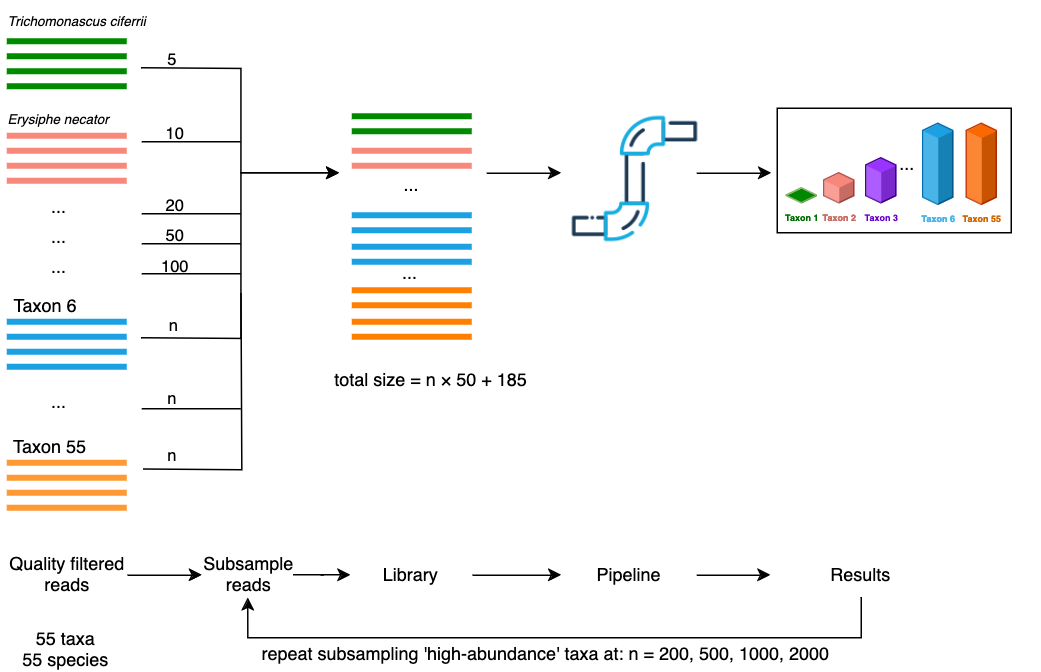

The diagram above was exported from draw.io. Its source (the exported page's mxGraphModel, read from the mxfile embedded in the PNG):
<mxGraphModel dx="1124" dy="1166" grid="1" gridSize="10" guides="1" tooltips="1" connect="1" arrows="1" fold="1" page="1" pageScale="1" pageWidth="850" pageHeight="1100" background="none" math="0" shadow="0">
  <root>
    <mxCell id="0" />
    <mxCell id="1" parent="0" />
    <mxCell id="WHsXw2KGtuoaq_MTW1Jf-54" style="edgeStyle=orthogonalEdgeStyle;rounded=0;orthogonalLoop=1;jettySize=auto;html=1;entryX=0;entryY=0.5;entryDx=0;entryDy=0;fontFamily=Helvetica;fontSize=12;fontColor=#ffffff;" parent="1" target="WHsXw2KGtuoaq_MTW1Jf-53" edge="1">
      <mxGeometry relative="1" as="geometry">
        <mxPoint x="110" y="60" as="sourcePoint" />
      </mxGeometry>
    </mxCell>
    <mxCell id="4j9oh7UuTwPKS940BJIE-1" value="5" style="edgeLabel;html=1;align=center;verticalAlign=middle;resizable=0;points=[];labelBackgroundColor=none;" parent="WHsXw2KGtuoaq_MTW1Jf-54" vertex="1" connectable="0">
      <mxGeometry x="-0.6823" relative="1" as="geometry">
        <mxPoint x="-12" y="-6" as="offset" />
      </mxGeometry>
    </mxCell>
    <mxCell id="WHsXw2KGtuoaq_MTW1Jf-1" value="" style="rounded=0;whiteSpace=wrap;html=1;fillColor=#008a00;strokeColor=none;fontColor=#ffffff;" parent="1" vertex="1">
      <mxGeometry x="20" y="40" width="80" height="4" as="geometry" />
    </mxCell>
    <mxCell id="WHsXw2KGtuoaq_MTW1Jf-2" value="" style="rounded=0;whiteSpace=wrap;html=1;fillColor=#008a00;strokeColor=none;fontColor=#ffffff;" parent="1" vertex="1">
      <mxGeometry x="20" y="50" width="80" height="4" as="geometry" />
    </mxCell>
    <mxCell id="WHsXw2KGtuoaq_MTW1Jf-3" value="" style="rounded=0;whiteSpace=wrap;html=1;fillColor=#008a00;strokeColor=none;fontColor=#ffffff;" parent="1" vertex="1">
      <mxGeometry x="20" y="60" width="80" height="4" as="geometry" />
    </mxCell>
    <mxCell id="WHsXw2KGtuoaq_MTW1Jf-4" value="" style="rounded=0;whiteSpace=wrap;html=1;fillColor=#008a00;strokeColor=none;fontColor=#ffffff;" parent="1" vertex="1">
      <mxGeometry x="20" y="70" width="80" height="4" as="geometry" />
    </mxCell>
    <mxCell id="WHsXw2KGtuoaq_MTW1Jf-7" value="Trichomonascus ciferrii" style="text;html=1;align=left;verticalAlign=middle;whiteSpace=wrap;rounded=0;fontFamily=Helvetica;fontSize=9;fontStyle=2" parent="1" vertex="1">
      <mxGeometry x="19" y="15" width="135" height="30" as="geometry" />
    </mxCell>
    <mxCell id="WHsXw2KGtuoaq_MTW1Jf-8" value="" style="rounded=0;whiteSpace=wrap;html=1;fillColor=#F8887C;strokeColor=none;" parent="1" vertex="1">
      <mxGeometry x="20" y="103" width="80" height="4" as="geometry" />
    </mxCell>
    <mxCell id="WHsXw2KGtuoaq_MTW1Jf-9" value="" style="rounded=0;whiteSpace=wrap;html=1;fillColor=#F8887C;strokeColor=none;" parent="1" vertex="1">
      <mxGeometry x="20" y="113" width="80" height="4" as="geometry" />
    </mxCell>
    <mxCell id="WHsXw2KGtuoaq_MTW1Jf-10" value="" style="rounded=0;whiteSpace=wrap;html=1;fillColor=#F8887C;strokeColor=none;" parent="1" vertex="1">
      <mxGeometry x="20" y="123" width="80" height="4" as="geometry" />
    </mxCell>
    <mxCell id="WHsXw2KGtuoaq_MTW1Jf-11" value="" style="rounded=0;whiteSpace=wrap;html=1;fillColor=#F8887C;strokeColor=none;" parent="1" vertex="1">
      <mxGeometry x="20" y="133" width="80" height="4" as="geometry" />
    </mxCell>
    <mxCell id="WHsXw2KGtuoaq_MTW1Jf-12" value="&lt;em style=&quot;font-size: 9px;&quot;&gt;Erysiphe necator&lt;/em&gt;" style="text;html=1;align=left;verticalAlign=middle;whiteSpace=wrap;rounded=0;fontFamily=Helvetica;fontSize=9;" parent="1" vertex="1">
      <mxGeometry x="19" y="80" width="126" height="30" as="geometry" />
    </mxCell>
    <mxCell id="WHsXw2KGtuoaq_MTW1Jf-13" value="..." style="text;html=1;align=center;verticalAlign=middle;whiteSpace=wrap;rounded=0;fontFamily=Helvetica;fontSize=12;" parent="1" vertex="1">
      <mxGeometry x="25" y="138" width="60" height="30" as="geometry" />
    </mxCell>
    <mxCell id="WHsXw2KGtuoaq_MTW1Jf-14" value="" style="rounded=0;whiteSpace=wrap;html=1;fillColor=#1ba1e2;strokeColor=none;fontColor=#ffffff;" parent="1" vertex="1">
      <mxGeometry x="20" y="227" width="80" height="4" as="geometry" />
    </mxCell>
    <mxCell id="WHsXw2KGtuoaq_MTW1Jf-15" value="" style="rounded=0;whiteSpace=wrap;html=1;fillColor=#1ba1e2;strokeColor=none;fontColor=#ffffff;" parent="1" vertex="1">
      <mxGeometry x="20" y="237" width="80" height="4" as="geometry" />
    </mxCell>
    <mxCell id="WHsXw2KGtuoaq_MTW1Jf-56" style="edgeStyle=orthogonalEdgeStyle;rounded=0;orthogonalLoop=1;jettySize=auto;html=1;entryX=0;entryY=0.5;entryDx=0;entryDy=0;fontFamily=Helvetica;fontSize=12;fontColor=#ffffff;" parent="1" target="WHsXw2KGtuoaq_MTW1Jf-53" edge="1">
      <mxGeometry relative="1" as="geometry">
        <mxPoint x="110" y="240" as="sourcePoint" />
      </mxGeometry>
    </mxCell>
    <mxCell id="4j9oh7UuTwPKS940BJIE-3" value="n" style="edgeLabel;html=1;align=center;verticalAlign=middle;resizable=0;points=[];labelBackgroundColor=none;" parent="WHsXw2KGtuoaq_MTW1Jf-56" vertex="1" connectable="0">
      <mxGeometry x="-0.8047" y="1" relative="1" as="geometry">
        <mxPoint x="-3" y="-8" as="offset" />
      </mxGeometry>
    </mxCell>
    <mxCell id="WHsXw2KGtuoaq_MTW1Jf-16" value="" style="rounded=0;whiteSpace=wrap;html=1;fillColor=#1ba1e2;strokeColor=none;fontColor=#ffffff;" parent="1" vertex="1">
      <mxGeometry x="20" y="247" width="80" height="4" as="geometry" />
    </mxCell>
    <mxCell id="WHsXw2KGtuoaq_MTW1Jf-17" value="" style="rounded=0;whiteSpace=wrap;html=1;fillColor=#1ba1e2;strokeColor=none;fontColor=#ffffff;" parent="1" vertex="1">
      <mxGeometry x="20" y="257" width="80" height="4" as="geometry" />
    </mxCell>
    <mxCell id="WHsXw2KGtuoaq_MTW1Jf-18" value="Taxon 6" style="text;html=1;align=center;verticalAlign=middle;whiteSpace=wrap;rounded=0;fontFamily=Helvetica;fontSize=12;" parent="1" vertex="1">
      <mxGeometry x="16" y="204" width="60" height="30" as="geometry" />
    </mxCell>
    <mxCell id="WHsXw2KGtuoaq_MTW1Jf-66" style="edgeStyle=orthogonalEdgeStyle;rounded=0;orthogonalLoop=1;jettySize=auto;html=1;exitX=1;exitY=0.5;exitDx=0;exitDy=0;fontFamily=Helvetica;fontSize=12;fontColor=#ffffff;" parent="1" source="WHsXw2KGtuoaq_MTW1Jf-19" target="WHsXw2KGtuoaq_MTW1Jf-64" edge="1">
      <mxGeometry relative="1" as="geometry" />
    </mxCell>
    <mxCell id="WHsXw2KGtuoaq_MTW1Jf-19" value="Quality filtered reads" style="text;html=1;align=center;verticalAlign=middle;whiteSpace=wrap;rounded=0;fontFamily=Helvetica;fontSize=12;" parent="1" vertex="1">
      <mxGeometry x="19.5" y="383" width="81" height="30" as="geometry" />
    </mxCell>
    <mxCell id="WHsXw2KGtuoaq_MTW1Jf-20" value="" style="rounded=0;whiteSpace=wrap;html=1;fillColor=#1ba1e2;strokeColor=none;fontColor=#ffffff;" parent="1" vertex="1">
      <mxGeometry x="250" y="156" width="80" height="4" as="geometry" />
    </mxCell>
    <mxCell id="WHsXw2KGtuoaq_MTW1Jf-21" value="" style="rounded=0;whiteSpace=wrap;html=1;fillColor=#1ba1e2;strokeColor=none;fontColor=#ffffff;" parent="1" vertex="1">
      <mxGeometry x="250" y="166" width="80" height="4" as="geometry" />
    </mxCell>
    <mxCell id="WHsXw2KGtuoaq_MTW1Jf-24" value="" style="rounded=0;whiteSpace=wrap;html=1;fillColor=#F8887C;strokeColor=none;" parent="1" vertex="1">
      <mxGeometry x="250" y="113" width="80" height="4" as="geometry" />
    </mxCell>
    <mxCell id="WHsXw2KGtuoaq_MTW1Jf-25" value="" style="rounded=0;whiteSpace=wrap;html=1;fillColor=#F8887C;strokeColor=none;" parent="1" vertex="1">
      <mxGeometry x="250" y="123" width="80" height="4" as="geometry" />
    </mxCell>
    <mxCell id="WHsXw2KGtuoaq_MTW1Jf-28" value="" style="rounded=0;whiteSpace=wrap;html=1;fillColor=#008a00;strokeColor=none;fontColor=#ffffff;" parent="1" vertex="1">
      <mxGeometry x="250" y="90" width="80" height="4" as="geometry" />
    </mxCell>
    <mxCell id="WHsXw2KGtuoaq_MTW1Jf-29" value="" style="rounded=0;whiteSpace=wrap;html=1;fillColor=#008a00;strokeColor=none;fontColor=#ffffff;" parent="1" vertex="1">
      <mxGeometry x="250" y="100" width="80" height="4" as="geometry" />
    </mxCell>
    <mxCell id="WHsXw2KGtuoaq_MTW1Jf-32" value="..." style="text;html=1;align=center;verticalAlign=middle;whiteSpace=wrap;rounded=0;fontFamily=Helvetica;fontSize=12;" parent="1" vertex="1">
      <mxGeometry x="260" y="123" width="60" height="30" as="geometry" />
    </mxCell>
    <mxCell id="WHsXw2KGtuoaq_MTW1Jf-68" style="edgeStyle=orthogonalEdgeStyle;rounded=0;orthogonalLoop=1;jettySize=auto;html=1;exitX=1;exitY=0.5;exitDx=0;exitDy=0;fontFamily=Helvetica;fontSize=12;fontColor=#ffffff;" parent="1" source="WHsXw2KGtuoaq_MTW1Jf-33" target="WHsXw2KGtuoaq_MTW1Jf-36" edge="1">
      <mxGeometry relative="1" as="geometry" />
    </mxCell>
    <mxCell id="WHsXw2KGtuoaq_MTW1Jf-33" value="Library" style="text;html=1;align=center;verticalAlign=middle;whiteSpace=wrap;rounded=0;fontFamily=Helvetica;fontSize=12;" parent="1" vertex="1">
      <mxGeometry x="249.5" y="383" width="81" height="30" as="geometry" />
    </mxCell>
    <mxCell id="WHsXw2KGtuoaq_MTW1Jf-63" style="edgeStyle=orthogonalEdgeStyle;rounded=0;orthogonalLoop=1;jettySize=auto;html=1;fontFamily=Helvetica;fontSize=12;fontColor=#ffffff;" parent="1" edge="1">
      <mxGeometry relative="1" as="geometry">
        <mxPoint x="530" y="130" as="targetPoint" />
        <mxPoint x="480" y="130" as="sourcePoint" />
      </mxGeometry>
    </mxCell>
    <mxCell id="WHsXw2KGtuoaq_MTW1Jf-35" value="" style="shape=image;html=1;verticalAlign=top;verticalLabelPosition=bottom;labelBackgroundColor=#ffffff;imageAspect=0;aspect=fixed;image=https://cdn0.iconfinder.com/data/icons/construction-2-21/512/construction-industry-building-41-128.png;rounded=0;strokeColor=#005700;align=center;fontFamily=Helvetica;fontSize=12;fontColor=#ffffff;fillColor=#008a00;rotation=-90;" parent="1" vertex="1">
      <mxGeometry x="395" y="89" width="88" height="88" as="geometry" />
    </mxCell>
    <mxCell id="WHsXw2KGtuoaq_MTW1Jf-69" style="edgeStyle=orthogonalEdgeStyle;rounded=0;orthogonalLoop=1;jettySize=auto;html=1;exitX=1;exitY=0.5;exitDx=0;exitDy=0;fontFamily=Helvetica;fontSize=12;fontColor=#ffffff;" parent="1" source="WHsXw2KGtuoaq_MTW1Jf-36" target="WHsXw2KGtuoaq_MTW1Jf-50" edge="1">
      <mxGeometry relative="1" as="geometry" />
    </mxCell>
    <mxCell id="WHsXw2KGtuoaq_MTW1Jf-36" value="Pipeline" style="text;html=1;align=center;verticalAlign=middle;whiteSpace=wrap;rounded=0;fontFamily=Helvetica;fontSize=12;" parent="1" vertex="1">
      <mxGeometry x="390" y="383" width="90" height="30" as="geometry" />
    </mxCell>
    <mxCell id="WHsXw2KGtuoaq_MTW1Jf-43" value="" style="group;fontSize=5;strokeColor=none;fontColor=#49b3e7;" parent="1" vertex="1" connectable="0">
      <mxGeometry x="540" y="90" width="170" height="80" as="geometry" />
    </mxCell>
    <mxCell id="WHsXw2KGtuoaq_MTW1Jf-52" value="" style="rounded=0;whiteSpace=wrap;html=1;strokeColor=#000000;align=center;verticalAlign=middle;fontFamily=Helvetica;fontSize=12;fontColor=#ffffff;fillColor=#FFFFFF;" parent="WHsXw2KGtuoaq_MTW1Jf-43" vertex="1">
      <mxGeometry x="-6" y="-3" width="156" height="83" as="geometry" />
    </mxCell>
    <mxCell id="WHsXw2KGtuoaq_MTW1Jf-38" value="Taxon 1" style="verticalLabelPosition=bottom;verticalAlign=top;html=1;shape=mxgraph.infographic.shadedCube;isoAngle=15;fillColor=#008900;strokeColor=#82b366;fontStyle=1;fontSize=6;shadow=0;rounded=0;align=center;fontFamily=Helvetica;fontColor=#006d00;" parent="WHsXw2KGtuoaq_MTW1Jf-43" vertex="1">
      <mxGeometry y="50" width="20" height="10" as="geometry" />
    </mxCell>
    <mxCell id="WHsXw2KGtuoaq_MTW1Jf-39" value="&lt;font color=&quot;#c56c62&quot;&gt;Taxon 2&lt;/font&gt;" style="verticalLabelPosition=bottom;verticalAlign=top;html=1;shape=mxgraph.infographic.shadedCube;isoAngle=15;fillColor=#f7877b;strokeColor=#b85450;fontStyle=1;fontSize=6;shadow=0;rounded=0;align=center;fontFamily=Helvetica;" parent="WHsXw2KGtuoaq_MTW1Jf-43" vertex="1">
      <mxGeometry x="25" y="40" width="20" height="20" as="geometry" />
    </mxCell>
    <mxCell id="WHsXw2KGtuoaq_MTW1Jf-42" value="&lt;font color=&quot;#6600cc&quot;&gt;Taxon 3&lt;/font&gt;" style="verticalLabelPosition=bottom;verticalAlign=top;html=1;shape=mxgraph.infographic.shadedCube;isoAngle=15;fillColor=#9933FF;strokeColor=#4C0099;fontStyle=1;fontColor=#000000;fontSize=6;shadow=0;rounded=0;align=center;fontFamily=Helvetica;" parent="WHsXw2KGtuoaq_MTW1Jf-43" vertex="1">
      <mxGeometry x="53" y="30" width="20" height="30" as="geometry" />
    </mxCell>
    <mxCell id="WHsXw2KGtuoaq_MTW1Jf-49" value="..." style="text;html=1;align=center;verticalAlign=middle;whiteSpace=wrap;rounded=0;fontFamily=Helvetica;fontSize=12;" parent="WHsXw2KGtuoaq_MTW1Jf-43" vertex="1">
      <mxGeometry x="66" y="18.75" width="29" height="30" as="geometry" />
    </mxCell>
    <mxCell id="Qf1BDyTONtvc3kxvGTfT-22" value="&lt;font color=&quot;#cc6600&quot;&gt;Taxon 55&lt;/font&gt;" style="verticalLabelPosition=bottom;verticalAlign=top;html=1;shape=mxgraph.infographic.shadedCube;isoAngle=15;fillColor=#fa6800;strokeColor=#C73500;fontStyle=1;fontColor=#000000;fontSize=6;shadow=0;rounded=0;align=center;fontFamily=Helvetica;" parent="WHsXw2KGtuoaq_MTW1Jf-43" vertex="1">
      <mxGeometry x="120" y="7" width="20" height="54" as="geometry" />
    </mxCell>
    <mxCell id="WHsXw2KGtuoaq_MTW1Jf-65" style="edgeStyle=orthogonalEdgeStyle;rounded=0;orthogonalLoop=1;jettySize=auto;html=1;entryX=0.5;entryY=1;entryDx=0;entryDy=0;fontFamily=Helvetica;fontSize=12;fontColor=#ffffff;" parent="1" source="WHsXw2KGtuoaq_MTW1Jf-50" target="WHsXw2KGtuoaq_MTW1Jf-64" edge="1">
      <mxGeometry relative="1" as="geometry">
        <Array as="points">
          <mxPoint x="590" y="440" />
          <mxPoint x="181" y="440" />
        </Array>
      </mxGeometry>
    </mxCell>
    <mxCell id="WHsXw2KGtuoaq_MTW1Jf-71" value="&lt;font color=&quot;#000000&quot;&gt;repeat subsampling 'high-abundance' taxa at: n = 200, 500, 1000, 2000&lt;/font&gt;" style="edgeLabel;html=1;align=center;verticalAlign=middle;resizable=0;points=[];rounded=0;strokeColor=#005700;fontFamily=Helvetica;fontSize=12;fontColor=#ffffff;fillColor=#008a00;" parent="WHsXw2KGtuoaq_MTW1Jf-65" vertex="1" connectable="0">
      <mxGeometry x="0.2969" y="-1" relative="1" as="geometry">
        <mxPoint x="61" y="11" as="offset" />
      </mxGeometry>
    </mxCell>
    <mxCell id="WHsXw2KGtuoaq_MTW1Jf-50" value="Results" style="text;html=1;align=center;verticalAlign=middle;whiteSpace=wrap;rounded=0;fontFamily=Helvetica;fontSize=12;" parent="1" vertex="1">
      <mxGeometry x="529.5" y="383" width="121" height="30" as="geometry" />
    </mxCell>
    <mxCell id="WHsXw2KGtuoaq_MTW1Jf-53" value="" style="whiteSpace=wrap;html=1;aspect=fixed;rounded=0;align=center;verticalAlign=middle;fontFamily=Helvetica;fontSize=12;fillColor=none;strokeColor=none;" parent="1" vertex="1">
      <mxGeometry x="242" y="109" width="42" height="42" as="geometry" />
    </mxCell>
    <mxCell id="WHsXw2KGtuoaq_MTW1Jf-60" value="" style="endArrow=none;html=1;rounded=0;fontFamily=Helvetica;fontSize=12;fontColor=#ffffff;" parent="1" edge="1">
      <mxGeometry width="50" height="50" relative="1" as="geometry">
        <mxPoint x="110" y="157" as="sourcePoint" />
        <mxPoint x="176" y="157" as="targetPoint" />
      </mxGeometry>
    </mxCell>
    <mxCell id="Qf1BDyTONtvc3kxvGTfT-1" value="&lt;div&gt;20&lt;/div&gt;&lt;div&gt;&lt;br&gt;&lt;/div&gt;" style="edgeLabel;html=1;align=center;verticalAlign=middle;resizable=0;points=[];labelBackgroundColor=none;" parent="WHsXw2KGtuoaq_MTW1Jf-60" vertex="1" connectable="0">
      <mxGeometry x="-0.2492" y="-2" relative="1" as="geometry">
        <mxPoint x="-3" y="-1" as="offset" />
      </mxGeometry>
    </mxCell>
    <mxCell id="WHsXw2KGtuoaq_MTW1Jf-62" style="edgeStyle=orthogonalEdgeStyle;rounded=0;orthogonalLoop=1;jettySize=auto;html=1;fontFamily=Helvetica;fontSize=12;fontColor=#ffffff;" parent="1" edge="1">
      <mxGeometry relative="1" as="geometry">
        <mxPoint x="340" y="130" as="sourcePoint" />
        <mxPoint x="390" y="130" as="targetPoint" />
      </mxGeometry>
    </mxCell>
    <mxCell id="WHsXw2KGtuoaq_MTW1Jf-67" style="edgeStyle=orthogonalEdgeStyle;rounded=0;orthogonalLoop=1;jettySize=auto;html=1;exitX=1;exitY=0.5;exitDx=0;exitDy=0;fontFamily=Helvetica;fontSize=12;fontColor=#ffffff;" parent="1" source="WHsXw2KGtuoaq_MTW1Jf-64" target="WHsXw2KGtuoaq_MTW1Jf-33" edge="1">
      <mxGeometry relative="1" as="geometry" />
    </mxCell>
    <mxCell id="WHsXw2KGtuoaq_MTW1Jf-64" value="Subsample&lt;br&gt;reads" style="text;html=1;align=center;verticalAlign=middle;whiteSpace=wrap;rounded=0;fontFamily=Helvetica;fontSize=12;" parent="1" vertex="1">
      <mxGeometry x="150.5" y="383" width="61" height="30" as="geometry" />
    </mxCell>
    <mxCell id="WHsXw2KGtuoaq_MTW1Jf-74" value="&lt;div&gt;55 taxa&lt;/div&gt;&lt;div&gt;55 species&lt;/div&gt;" style="text;html=1;align=center;verticalAlign=middle;whiteSpace=wrap;rounded=0;fontFamily=Helvetica;fontSize=12;" parent="1" vertex="1">
      <mxGeometry x="19" y="433" width="81" height="30" as="geometry" />
    </mxCell>
    <mxCell id="WHsXw2KGtuoaq_MTW1Jf-75" value="&lt;font color=&quot;#49b3e7&quot;&gt;Taxon 6&lt;/font&gt;" style="verticalLabelPosition=bottom;verticalAlign=top;html=1;shape=mxgraph.infographic.shadedCube;isoAngle=15;fillColor=#1ba1e2;strokeColor=#006EAF;fontStyle=1;fontColor=#ffffff;fontSize=6;shadow=0;rounded=0;align=center;fontFamily=Helvetica;" parent="1" vertex="1">
      <mxGeometry x="631" y="97" width="20" height="54" as="geometry" />
    </mxCell>
    <mxCell id="WHsXw2KGtuoaq_MTW1Jf-76" value="total size = n&amp;nbsp;&lt;span class=&quot;box&quot;&gt;×&lt;/span&gt; 50 + 185" style="text;html=1;align=center;verticalAlign=middle;whiteSpace=wrap;rounded=0;fontFamily=Helvetica;fontSize=12;" parent="1" vertex="1">
      <mxGeometry x="234.5" y="253" width="135.5" height="30" as="geometry" />
    </mxCell>
    <mxCell id="Qf1BDyTONtvc3kxvGTfT-2" value="" style="endArrow=none;html=1;rounded=0;fontFamily=Helvetica;fontSize=12;fontColor=#ffffff;" parent="1" edge="1">
      <mxGeometry width="50" height="50" relative="1" as="geometry">
        <mxPoint x="110" y="177" as="sourcePoint" />
        <mxPoint x="176" y="177" as="targetPoint" />
      </mxGeometry>
    </mxCell>
    <mxCell id="Qf1BDyTONtvc3kxvGTfT-3" value="&lt;div&gt;50&lt;/div&gt;&lt;div&gt;&lt;br&gt;&lt;/div&gt;" style="edgeLabel;html=1;align=center;verticalAlign=middle;resizable=0;points=[];labelBackgroundColor=none;" parent="Qf1BDyTONtvc3kxvGTfT-2" vertex="1" connectable="0">
      <mxGeometry x="-0.2492" y="-2" relative="1" as="geometry">
        <mxPoint x="-3" y="-1" as="offset" />
      </mxGeometry>
    </mxCell>
    <mxCell id="Qf1BDyTONtvc3kxvGTfT-4" value="..." style="text;html=1;align=center;verticalAlign=middle;whiteSpace=wrap;rounded=0;fontFamily=Helvetica;fontSize=12;" parent="1" vertex="1">
      <mxGeometry x="25" y="158" width="60" height="30" as="geometry" />
    </mxCell>
    <mxCell id="Qf1BDyTONtvc3kxvGTfT-5" value="" style="endArrow=none;html=1;rounded=0;fontFamily=Helvetica;fontSize=12;fontColor=#ffffff;" parent="1" edge="1">
      <mxGeometry width="50" height="50" relative="1" as="geometry">
        <mxPoint x="110" y="197" as="sourcePoint" />
        <mxPoint x="176" y="197" as="targetPoint" />
      </mxGeometry>
    </mxCell>
    <mxCell id="Qf1BDyTONtvc3kxvGTfT-6" value="100" style="edgeLabel;html=1;align=center;verticalAlign=middle;resizable=0;points=[];labelBackgroundColor=none;" parent="Qf1BDyTONtvc3kxvGTfT-5" vertex="1" connectable="0">
      <mxGeometry x="-0.2492" y="-2" relative="1" as="geometry">
        <mxPoint x="-3" y="-7" as="offset" />
      </mxGeometry>
    </mxCell>
    <mxCell id="Qf1BDyTONtvc3kxvGTfT-7" value="..." style="text;html=1;align=center;verticalAlign=middle;whiteSpace=wrap;rounded=0;fontFamily=Helvetica;fontSize=12;" parent="1" vertex="1">
      <mxGeometry x="25" y="178" width="60" height="30" as="geometry" />
    </mxCell>
    <mxCell id="Qf1BDyTONtvc3kxvGTfT-8" value="" style="endArrow=none;html=1;rounded=0;fontFamily=Helvetica;fontSize=12;fontColor=#ffffff;" parent="1" edge="1">
      <mxGeometry width="50" height="50" relative="1" as="geometry">
        <mxPoint x="110" y="109" as="sourcePoint" />
        <mxPoint x="176" y="109" as="targetPoint" />
      </mxGeometry>
    </mxCell>
    <mxCell id="Qf1BDyTONtvc3kxvGTfT-9" value="&lt;div&gt;10&lt;/div&gt;&lt;div&gt;&lt;br&gt;&lt;/div&gt;" style="edgeLabel;html=1;align=center;verticalAlign=middle;resizable=0;points=[];labelBackgroundColor=none;" parent="Qf1BDyTONtvc3kxvGTfT-8" vertex="1" connectable="0">
      <mxGeometry x="-0.2492" y="-2" relative="1" as="geometry">
        <mxPoint x="-3" y="-1" as="offset" />
      </mxGeometry>
    </mxCell>
    <mxCell id="Qf1BDyTONtvc3kxvGTfT-10" value="" style="endArrow=none;html=1;rounded=0;fontFamily=Helvetica;fontSize=12;fontColor=#ffffff;" parent="1" edge="1">
      <mxGeometry width="50" height="50" relative="1" as="geometry">
        <mxPoint x="110" y="287" as="sourcePoint" />
        <mxPoint x="176" y="287" as="targetPoint" />
      </mxGeometry>
    </mxCell>
    <mxCell id="Qf1BDyTONtvc3kxvGTfT-11" value="n" style="edgeLabel;html=1;align=center;verticalAlign=middle;resizable=0;points=[];labelBackgroundColor=none;" parent="Qf1BDyTONtvc3kxvGTfT-10" vertex="1" connectable="0">
      <mxGeometry x="-0.2492" y="-2" relative="1" as="geometry">
        <mxPoint x="-5" y="-9" as="offset" />
      </mxGeometry>
    </mxCell>
    <mxCell id="Qf1BDyTONtvc3kxvGTfT-12" value="..." style="text;html=1;align=center;verticalAlign=middle;whiteSpace=wrap;rounded=0;fontFamily=Helvetica;fontSize=12;" parent="1" vertex="1">
      <mxGeometry x="25" y="268" width="60" height="30" as="geometry" />
    </mxCell>
    <mxCell id="Qf1BDyTONtvc3kxvGTfT-13" value="" style="rounded=0;whiteSpace=wrap;html=1;fillColor=#FF9933;strokeColor=none;fontColor=#ffffff;" parent="1" vertex="1">
      <mxGeometry x="20" y="321" width="80" height="4" as="geometry" />
    </mxCell>
    <mxCell id="Qf1BDyTONtvc3kxvGTfT-14" value="" style="rounded=0;whiteSpace=wrap;html=1;fillColor=#FF9933;strokeColor=none;fontColor=#ffffff;" parent="1" vertex="1">
      <mxGeometry x="20" y="331" width="80" height="4" as="geometry" />
    </mxCell>
    <mxCell id="Qf1BDyTONtvc3kxvGTfT-16" value="" style="rounded=0;whiteSpace=wrap;html=1;fillColor=#FF9933;strokeColor=none;fontColor=#ffffff;" parent="1" vertex="1">
      <mxGeometry x="20" y="341" width="80" height="4" as="geometry" />
    </mxCell>
    <mxCell id="Qf1BDyTONtvc3kxvGTfT-17" value="" style="rounded=0;whiteSpace=wrap;html=1;fillColor=#FF9933;strokeColor=none;fontColor=#ffffff;" parent="1" vertex="1">
      <mxGeometry x="20" y="351" width="80" height="4" as="geometry" />
    </mxCell>
    <mxCell id="Qf1BDyTONtvc3kxvGTfT-18" value="Taxon 55" style="text;html=1;align=center;verticalAlign=middle;whiteSpace=wrap;rounded=0;fontFamily=Helvetica;fontSize=12;" parent="1" vertex="1">
      <mxGeometry x="19" y="298" width="60" height="30" as="geometry" />
    </mxCell>
    <mxCell id="Qf1BDyTONtvc3kxvGTfT-20" style="edgeStyle=orthogonalEdgeStyle;rounded=0;orthogonalLoop=1;jettySize=auto;html=1;fontFamily=Helvetica;fontSize=12;fontColor=#ffffff;endArrow=none;endFill=0;" parent="1" edge="1">
      <mxGeometry relative="1" as="geometry">
        <mxPoint x="111" y="327.48" as="sourcePoint" />
        <mxPoint x="176.5" y="210" as="targetPoint" />
      </mxGeometry>
    </mxCell>
    <mxCell id="Qf1BDyTONtvc3kxvGTfT-21" value="n" style="edgeLabel;html=1;align=center;verticalAlign=middle;resizable=0;points=[];labelBackgroundColor=none;" parent="Qf1BDyTONtvc3kxvGTfT-20" vertex="1" connectable="0">
      <mxGeometry x="-0.8047" y="1" relative="1" as="geometry">
        <mxPoint x="1" y="-8" as="offset" />
      </mxGeometry>
    </mxCell>
    <mxCell id="Qf1BDyTONtvc3kxvGTfT-25" value="" style="rounded=0;whiteSpace=wrap;html=1;fillColor=#1ba1e2;strokeColor=none;fontColor=#ffffff;" parent="1" vertex="1">
      <mxGeometry x="250" y="177" width="80" height="4" as="geometry" />
    </mxCell>
    <mxCell id="Qf1BDyTONtvc3kxvGTfT-26" value="" style="rounded=0;whiteSpace=wrap;html=1;fillColor=#1ba1e2;strokeColor=none;fontColor=#ffffff;" parent="1" vertex="1">
      <mxGeometry x="250" y="187" width="80" height="4" as="geometry" />
    </mxCell>
    <mxCell id="Qf1BDyTONtvc3kxvGTfT-27" value="" style="rounded=0;whiteSpace=wrap;html=1;fillColor=#FF8000;strokeColor=none;fontColor=#ffffff;" parent="1" vertex="1">
      <mxGeometry x="250" y="206" width="80" height="4" as="geometry" />
    </mxCell>
    <mxCell id="Qf1BDyTONtvc3kxvGTfT-28" value="" style="rounded=0;whiteSpace=wrap;html=1;fillColor=#FF8000;strokeColor=none;fontColor=#ffffff;" parent="1" vertex="1">
      <mxGeometry x="250" y="216" width="80" height="4" as="geometry" />
    </mxCell>
    <mxCell id="Qf1BDyTONtvc3kxvGTfT-29" value="" style="rounded=0;whiteSpace=wrap;html=1;fillColor=#FF8000;strokeColor=none;fontColor=#ffffff;" parent="1" vertex="1">
      <mxGeometry x="250" y="227" width="80" height="4" as="geometry" />
    </mxCell>
    <mxCell id="Qf1BDyTONtvc3kxvGTfT-30" value="" style="rounded=0;whiteSpace=wrap;html=1;fillColor=#FF8000;strokeColor=none;fontColor=#ffffff;" parent="1" vertex="1">
      <mxGeometry x="250" y="237" width="80" height="4" as="geometry" />
    </mxCell>
    <mxCell id="Qf1BDyTONtvc3kxvGTfT-31" value="..." style="text;html=1;align=center;verticalAlign=middle;whiteSpace=wrap;rounded=0;fontFamily=Helvetica;fontSize=12;" parent="1" vertex="1">
      <mxGeometry x="259" y="182" width="60" height="30" as="geometry" />
    </mxCell>
  </root>
</mxGraphModel>